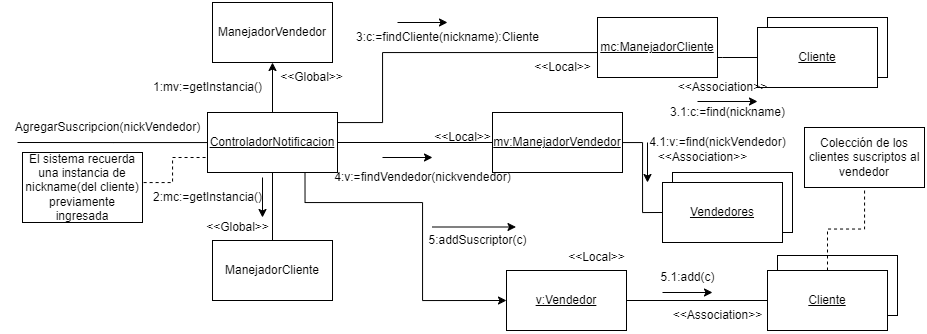

The diagram above was exported from draw.io. Its source (the exported page's mxGraphModel, read from the mxfile embedded in the PNG):
<mxGraphModel dx="1035" dy="551" grid="1" gridSize="10" guides="1" tooltips="1" connect="1" arrows="1" fold="1" page="1" pageScale="1" pageWidth="827" pageHeight="1169" background="#ffffff" math="0" shadow="0">
  <root>
    <mxCell id="0" />
    <mxCell id="1" parent="0" />
    <mxCell id="dETO6KpoAc4pHA_j1HqE-1" style="edgeStyle=orthogonalEdgeStyle;rounded=0;orthogonalLoop=1;jettySize=auto;html=1;entryX=0.5;entryY=1;entryDx=0;entryDy=0;" parent="1" source="dETO6KpoAc4pHA_j1HqE-4" target="dETO6KpoAc4pHA_j1HqE-5" edge="1">
      <mxGeometry relative="1" as="geometry" />
    </mxCell>
    <mxCell id="dETO6KpoAc4pHA_j1HqE-2" style="edgeStyle=orthogonalEdgeStyle;rounded=0;orthogonalLoop=1;jettySize=auto;html=1;entryX=0;entryY=0.5;entryDx=0;entryDy=0;endArrow=none;endFill=0;" parent="1" source="dETO6KpoAc4pHA_j1HqE-4" target="dETO6KpoAc4pHA_j1HqE-10" edge="1">
      <mxGeometry relative="1" as="geometry" />
    </mxCell>
    <mxCell id="dETO6KpoAc4pHA_j1HqE-3" style="edgeStyle=orthogonalEdgeStyle;rounded=0;orthogonalLoop=1;jettySize=auto;html=1;endArrow=none;endFill=0;" parent="1" source="dETO6KpoAc4pHA_j1HqE-4" edge="1">
      <mxGeometry relative="1" as="geometry">
        <mxPoint x="15" y="140" as="targetPoint" />
      </mxGeometry>
    </mxCell>
    <mxCell id="dETO6KpoAc4pHA_j1HqE-53" style="edgeStyle=orthogonalEdgeStyle;rounded=0;orthogonalLoop=1;jettySize=auto;html=1;entryX=0;entryY=0.5;entryDx=0;entryDy=0;endArrow=none;endFill=0;" parent="1" source="dETO6KpoAc4pHA_j1HqE-4" target="dETO6KpoAc4pHA_j1HqE-25" edge="1">
      <mxGeometry relative="1" as="geometry">
        <Array as="points">
          <mxPoint x="380" y="120" />
          <mxPoint x="380" y="50" />
          <mxPoint x="595" y="50" />
        </Array>
      </mxGeometry>
    </mxCell>
    <mxCell id="fV340GbSW0QnkyRlz1J1-1" style="edgeStyle=orthogonalEdgeStyle;rounded=0;orthogonalLoop=1;jettySize=auto;html=1;exitX=0.75;exitY=1;exitDx=0;exitDy=0;entryX=0;entryY=0.5;entryDx=0;entryDy=0;" parent="1" source="dETO6KpoAc4pHA_j1HqE-4" target="dETO6KpoAc4pHA_j1HqE-14" edge="1">
      <mxGeometry relative="1" as="geometry">
        <Array as="points">
          <mxPoint x="303" y="200" />
          <mxPoint x="420" y="200" />
          <mxPoint x="420" y="298" />
        </Array>
      </mxGeometry>
    </mxCell>
    <mxCell id="dETO6KpoAc4pHA_j1HqE-4" value="&lt;u&gt;ControladorNotificacion&lt;/u&gt;" style="rounded=0;whiteSpace=wrap;html=1;" parent="1" vertex="1">
      <mxGeometry x="205" y="110" width="130" height="60" as="geometry" />
    </mxCell>
    <mxCell id="dETO6KpoAc4pHA_j1HqE-5" value="ManejadorVendedor" style="whiteSpace=wrap;html=1;" parent="1" vertex="1">
      <mxGeometry x="210" width="120" height="60" as="geometry" />
    </mxCell>
    <mxCell id="dETO6KpoAc4pHA_j1HqE-6" style="edgeStyle=orthogonalEdgeStyle;rounded=0;orthogonalLoop=1;jettySize=auto;html=1;entryX=0;entryY=0.5;entryDx=0;entryDy=0;endArrow=none;endFill=0;" parent="1" source="dETO6KpoAc4pHA_j1HqE-10" target="dETO6KpoAc4pHA_j1HqE-12" edge="1">
      <mxGeometry relative="1" as="geometry" />
    </mxCell>
    <mxCell id="dETO6KpoAc4pHA_j1HqE-10" value="&lt;u&gt;mv:ManejadorVendedor&lt;/u&gt;" style="whiteSpace=wrap;html=1;" parent="1" vertex="1">
      <mxGeometry x="490" y="110" width="130" height="60" as="geometry" />
    </mxCell>
    <mxCell id="dETO6KpoAc4pHA_j1HqE-11" value="" style="whiteSpace=wrap;html=1;" parent="1" vertex="1">
      <mxGeometry x="670" y="170" width="120" height="60" as="geometry" />
    </mxCell>
    <mxCell id="dETO6KpoAc4pHA_j1HqE-12" value="&lt;u&gt;Vendedores&lt;/u&gt;" style="whiteSpace=wrap;html=1;" parent="1" vertex="1">
      <mxGeometry x="660" y="180" width="120" height="60" as="geometry" />
    </mxCell>
    <mxCell id="dETO6KpoAc4pHA_j1HqE-13" style="edgeStyle=orthogonalEdgeStyle;rounded=0;orthogonalLoop=1;jettySize=auto;html=1;entryX=0;entryY=0.5;entryDx=0;entryDy=0;endArrow=none;endFill=0;" parent="1" source="dETO6KpoAc4pHA_j1HqE-14" target="dETO6KpoAc4pHA_j1HqE-17" edge="1">
      <mxGeometry relative="1" as="geometry" />
    </mxCell>
    <mxCell id="dETO6KpoAc4pHA_j1HqE-14" value="&lt;u&gt;v:Vendedor&lt;/u&gt;" style="whiteSpace=wrap;html=1;" parent="1" vertex="1">
      <mxGeometry x="504" y="268" width="120" height="60" as="geometry" />
    </mxCell>
    <mxCell id="dETO6KpoAc4pHA_j1HqE-15" value="" style="whiteSpace=wrap;html=1;" parent="1" vertex="1">
      <mxGeometry x="775" y="253" width="120" height="60" as="geometry" />
    </mxCell>
    <mxCell id="dETO6KpoAc4pHA_j1HqE-16" style="edgeStyle=orthogonalEdgeStyle;rounded=0;orthogonalLoop=1;jettySize=auto;html=1;endArrow=none;endFill=0;dashed=1;" parent="1" source="dETO6KpoAc4pHA_j1HqE-17" target="dETO6KpoAc4pHA_j1HqE-41" edge="1">
      <mxGeometry relative="1" as="geometry" />
    </mxCell>
    <mxCell id="dETO6KpoAc4pHA_j1HqE-17" value="&lt;u&gt;Cliente&lt;/u&gt;" style="whiteSpace=wrap;html=1;" parent="1" vertex="1">
      <mxGeometry x="765" y="268" width="120" height="60" as="geometry" />
    </mxCell>
    <mxCell id="dETO6KpoAc4pHA_j1HqE-18" value="5.1:add(c)" style="text;html=1;align=center;verticalAlign=middle;resizable=0;points=[];autosize=1;strokeColor=none;fillColor=none;" parent="1" vertex="1">
      <mxGeometry x="645" y="260" width="80" height="30" as="geometry" />
    </mxCell>
    <mxCell id="dETO6KpoAc4pHA_j1HqE-19" value="4.1:v:=find(nickVendedor)" style="text;html=1;align=center;verticalAlign=middle;resizable=0;points=[];autosize=1;strokeColor=none;fillColor=none;" parent="1" vertex="1">
      <mxGeometry x="635" y="125" width="160" height="30" as="geometry" />
    </mxCell>
    <mxCell id="dETO6KpoAc4pHA_j1HqE-20" value="5:addSuscriptor(c)" style="text;html=1;align=center;verticalAlign=middle;resizable=0;points=[];autosize=1;strokeColor=none;fillColor=none;" parent="1" vertex="1">
      <mxGeometry x="415" y="223" width="120" height="30" as="geometry" />
    </mxCell>
    <mxCell id="dETO6KpoAc4pHA_j1HqE-21" value="4:v:=findVendedor(nickvendedor)" style="text;html=1;align=center;verticalAlign=middle;resizable=0;points=[];autosize=1;strokeColor=none;fillColor=none;" parent="1" vertex="1">
      <mxGeometry x="320" y="160" width="200" height="30" as="geometry" />
    </mxCell>
    <mxCell id="dETO6KpoAc4pHA_j1HqE-22" value="1:mv:=getInstancia()" style="text;html=1;align=center;verticalAlign=middle;resizable=0;points=[];autosize=1;strokeColor=none;fillColor=none;" parent="1" vertex="1">
      <mxGeometry x="140" y="70" width="130" height="30" as="geometry" />
    </mxCell>
    <mxCell id="dETO6KpoAc4pHA_j1HqE-23" value="AgregarSuscripcion(nickVendedor)" style="text;html=1;align=center;verticalAlign=middle;resizable=0;points=[];autosize=1;strokeColor=none;fillColor=none;" parent="1" vertex="1">
      <mxGeometry y="110" width="210" height="30" as="geometry" />
    </mxCell>
    <mxCell id="dETO6KpoAc4pHA_j1HqE-24" style="edgeStyle=orthogonalEdgeStyle;rounded=0;orthogonalLoop=1;jettySize=auto;html=1;endArrow=none;endFill=0;" parent="1" source="dETO6KpoAc4pHA_j1HqE-25" target="dETO6KpoAc4pHA_j1HqE-28" edge="1">
      <mxGeometry relative="1" as="geometry">
        <Array as="points">
          <mxPoint x="720" y="55" />
          <mxPoint x="720" y="55" />
        </Array>
      </mxGeometry>
    </mxCell>
    <mxCell id="dETO6KpoAc4pHA_j1HqE-25" value="&lt;u&gt;mc:ManejadorCliente&lt;/u&gt;" style="whiteSpace=wrap;html=1;" parent="1" vertex="1">
      <mxGeometry x="595" y="15" width="120" height="60" as="geometry" />
    </mxCell>
    <mxCell id="dETO6KpoAc4pHA_j1HqE-26" value="3:c:=findCliente(nickname):Cliente" style="text;html=1;align=center;verticalAlign=middle;resizable=0;points=[];autosize=1;strokeColor=none;fillColor=none;" parent="1" vertex="1">
      <mxGeometry x="340" y="20" width="210" height="30" as="geometry" />
    </mxCell>
    <mxCell id="dETO6KpoAc4pHA_j1HqE-27" value="" style="whiteSpace=wrap;html=1;" parent="1" vertex="1">
      <mxGeometry x="765" y="15" width="120" height="60" as="geometry" />
    </mxCell>
    <mxCell id="dETO6KpoAc4pHA_j1HqE-28" value="&lt;u&gt;Cliente&lt;/u&gt;" style="whiteSpace=wrap;html=1;" parent="1" vertex="1">
      <mxGeometry x="755" y="25" width="120" height="60" as="geometry" />
    </mxCell>
    <mxCell id="dETO6KpoAc4pHA_j1HqE-50" style="edgeStyle=orthogonalEdgeStyle;rounded=0;orthogonalLoop=1;jettySize=auto;html=1;exitX=0.5;exitY=0;exitDx=0;exitDy=0;entryX=0.5;entryY=1;entryDx=0;entryDy=0;endArrow=none;endFill=0;" parent="1" source="dETO6KpoAc4pHA_j1HqE-29" target="dETO6KpoAc4pHA_j1HqE-4" edge="1">
      <mxGeometry relative="1" as="geometry" />
    </mxCell>
    <mxCell id="dETO6KpoAc4pHA_j1HqE-29" value="ManejadorCliente" style="whiteSpace=wrap;html=1;" parent="1" vertex="1">
      <mxGeometry x="210" y="238" width="120" height="60" as="geometry" />
    </mxCell>
    <mxCell id="dETO6KpoAc4pHA_j1HqE-30" value="2:mc:=getInstancia()" style="text;html=1;align=center;verticalAlign=middle;resizable=0;points=[];autosize=1;strokeColor=none;fillColor=none;" parent="1" vertex="1">
      <mxGeometry x="140" y="180" width="130" height="30" as="geometry" />
    </mxCell>
    <mxCell id="dETO6KpoAc4pHA_j1HqE-31" value="3.1:c:=find(nickname)" style="text;html=1;align=center;verticalAlign=middle;resizable=0;points=[];autosize=1;strokeColor=none;fillColor=none;" parent="1" vertex="1">
      <mxGeometry x="655" y="95" width="140" height="30" as="geometry" />
    </mxCell>
    <mxCell id="dETO6KpoAc4pHA_j1HqE-32" value="" style="edgeStyle=none;orthogonalLoop=1;jettySize=auto;html=1;rounded=0;" parent="1" edge="1">
      <mxGeometry width="100" relative="1" as="geometry">
        <mxPoint x="380" y="155" as="sourcePoint" />
        <mxPoint x="430" y="155" as="targetPoint" />
        <Array as="points" />
      </mxGeometry>
    </mxCell>
    <mxCell id="dETO6KpoAc4pHA_j1HqE-33" style="edgeStyle=orthogonalEdgeStyle;rounded=0;orthogonalLoop=1;jettySize=auto;html=1;entryX=0;entryY=0.75;entryDx=0;entryDy=0;endArrow=none;endFill=0;dashed=1;exitX=1;exitY=0.5;exitDx=0;exitDy=0;" parent="1" source="dETO6KpoAc4pHA_j1HqE-34" target="dETO6KpoAc4pHA_j1HqE-4" edge="1">
      <mxGeometry relative="1" as="geometry">
        <Array as="points">
          <mxPoint x="170" y="180" />
          <mxPoint x="170" y="155" />
        </Array>
      </mxGeometry>
    </mxCell>
    <mxCell id="dETO6KpoAc4pHA_j1HqE-34" value="El sistema recuerda una instancia de nickname(del cliente) previamente ingresada" style="whiteSpace=wrap;html=1;" parent="1" vertex="1">
      <mxGeometry x="20" y="150" width="120" height="70" as="geometry" />
    </mxCell>
    <mxCell id="dETO6KpoAc4pHA_j1HqE-35" value="" style="edgeStyle=none;orthogonalLoop=1;jettySize=auto;html=1;rounded=0;" parent="1" edge="1">
      <mxGeometry width="100" relative="1" as="geometry">
        <mxPoint x="695" y="99" as="sourcePoint" />
        <mxPoint x="755" y="99" as="targetPoint" />
        <Array as="points" />
      </mxGeometry>
    </mxCell>
    <mxCell id="dETO6KpoAc4pHA_j1HqE-36" value="" style="edgeStyle=none;orthogonalLoop=1;jettySize=auto;html=1;rounded=0;" parent="1" edge="1">
      <mxGeometry width="100" relative="1" as="geometry">
        <mxPoint x="395" y="20" as="sourcePoint" />
        <mxPoint x="445" y="20" as="targetPoint" />
        <Array as="points" />
      </mxGeometry>
    </mxCell>
    <mxCell id="dETO6KpoAc4pHA_j1HqE-37" value="" style="edgeStyle=none;orthogonalLoop=1;jettySize=auto;html=1;rounded=0;" parent="1" edge="1">
      <mxGeometry width="100" relative="1" as="geometry">
        <mxPoint x="660" y="290" as="sourcePoint" />
        <mxPoint x="710" y="290" as="targetPoint" />
        <Array as="points" />
      </mxGeometry>
    </mxCell>
    <mxCell id="dETO6KpoAc4pHA_j1HqE-38" value="" style="edgeStyle=none;orthogonalLoop=1;jettySize=auto;html=1;rounded=0;" parent="1" edge="1">
      <mxGeometry width="100" relative="1" as="geometry">
        <mxPoint x="260" y="175" as="sourcePoint" />
        <mxPoint x="260" y="215" as="targetPoint" />
        <Array as="points" />
      </mxGeometry>
    </mxCell>
    <mxCell id="dETO6KpoAc4pHA_j1HqE-39" value="" style="edgeStyle=none;orthogonalLoop=1;jettySize=auto;html=1;rounded=0;" parent="1" edge="1">
      <mxGeometry width="100" relative="1" as="geometry">
        <mxPoint x="430" y="224.5" as="sourcePoint" />
        <mxPoint x="513.5" y="224.5" as="targetPoint" />
        <Array as="points" />
      </mxGeometry>
    </mxCell>
    <mxCell id="dETO6KpoAc4pHA_j1HqE-40" value="" style="edgeStyle=none;orthogonalLoop=1;jettySize=auto;html=1;rounded=0;" parent="1" edge="1">
      <mxGeometry width="100" relative="1" as="geometry">
        <mxPoint x="645" y="140" as="sourcePoint" />
        <mxPoint x="645" y="180" as="targetPoint" />
        <Array as="points" />
      </mxGeometry>
    </mxCell>
    <mxCell id="dETO6KpoAc4pHA_j1HqE-41" value="Colección de los clientes suscriptos al vendedor" style="whiteSpace=wrap;html=1;" parent="1" vertex="1">
      <mxGeometry x="802" y="125" width="120" height="60" as="geometry" />
    </mxCell>
    <mxCell id="dETO6KpoAc4pHA_j1HqE-42" value="&amp;lt;&amp;lt;Global&amp;gt;&amp;gt;" style="text;html=1;align=center;verticalAlign=middle;resizable=0;points=[];autosize=1;strokeColor=none;fillColor=none;" parent="1" vertex="1">
      <mxGeometry x="263.5" y="60" width="90" height="30" as="geometry" />
    </mxCell>
    <mxCell id="dETO6KpoAc4pHA_j1HqE-43" value="&amp;lt;&amp;lt;Global&amp;gt;&amp;gt;" style="text;html=1;align=center;verticalAlign=middle;resizable=0;points=[];autosize=1;strokeColor=none;fillColor=none;" parent="1" vertex="1">
      <mxGeometry x="190" y="210" width="90" height="30" as="geometry" />
    </mxCell>
    <mxCell id="dETO6KpoAc4pHA_j1HqE-44" value="&amp;lt;&amp;lt;Local&amp;gt;&amp;gt;" style="text;html=1;align=center;verticalAlign=middle;resizable=0;points=[];autosize=1;strokeColor=none;fillColor=none;" parent="1" vertex="1">
      <mxGeometry x="420" y="120" width="80" height="30" as="geometry" />
    </mxCell>
    <mxCell id="dETO6KpoAc4pHA_j1HqE-45" value="&amp;lt;&amp;lt;Local&amp;gt;&amp;gt;" style="text;html=1;align=center;verticalAlign=middle;resizable=0;points=[];autosize=1;strokeColor=none;fillColor=none;" parent="1" vertex="1">
      <mxGeometry x="520" y="50" width="80" height="30" as="geometry" />
    </mxCell>
    <mxCell id="dETO6KpoAc4pHA_j1HqE-46" value="&amp;lt;&amp;lt;Local&amp;gt;&amp;gt;" style="text;html=1;align=center;verticalAlign=middle;resizable=0;points=[];autosize=1;strokeColor=none;fillColor=none;" parent="1" vertex="1">
      <mxGeometry x="554" y="240" width="80" height="30" as="geometry" />
    </mxCell>
    <mxCell id="dETO6KpoAc4pHA_j1HqE-47" value="&amp;lt;&amp;lt;Association&amp;gt;&amp;gt;" style="text;html=1;align=center;verticalAlign=middle;resizable=0;points=[];autosize=1;strokeColor=none;fillColor=none;" parent="1" vertex="1">
      <mxGeometry x="660" y="298" width="110" height="30" as="geometry" />
    </mxCell>
    <mxCell id="dETO6KpoAc4pHA_j1HqE-48" value="&amp;lt;&amp;lt;Association&amp;gt;&amp;gt;" style="text;html=1;align=center;verticalAlign=middle;resizable=0;points=[];autosize=1;strokeColor=none;fillColor=none;" parent="1" vertex="1">
      <mxGeometry x="645" y="140" width="110" height="30" as="geometry" />
    </mxCell>
    <mxCell id="dETO6KpoAc4pHA_j1HqE-49" value="&amp;lt;&amp;lt;Association&amp;gt;&amp;gt;" style="text;html=1;align=center;verticalAlign=middle;resizable=0;points=[];autosize=1;strokeColor=none;fillColor=none;" parent="1" vertex="1">
      <mxGeometry x="665" y="70" width="110" height="30" as="geometry" />
    </mxCell>
  </root>
</mxGraphModel>